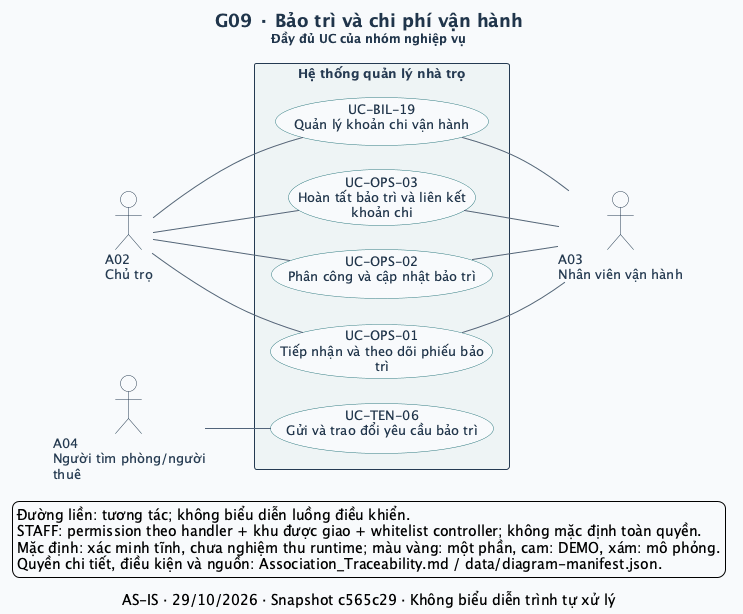

The diagram above was rendered by PlantUML. Its source (embedded in the PNG):
@startuml
left to right direction
skinparam defaultFontName SansSerif
skinparam defaultFontSize 13
skinparam backgroundColor #F8FAFC
skinparam shadowing false
skinparam ArrowColor #52647A
skinparam ArrowThickness 1
skinparam actorStyle stickman
skinparam actorBorderColor #243A52
skinparam actorFontColor #243A52
skinparam actorBackgroundColor #FFFFFF
skinparam usecase {
  BackgroundColor #FFFFFF
  BorderColor #327C83
  FontColor #20354B
  BackgroundColor<<Một phần>> #FFF0CE
  BorderColor<<Một phần>> #B17917
  BackgroundColor<<DEMO>> #FCE5DF
  BorderColor<<DEMO>> #BC593A
  BackgroundColor<<MÔ PHỎNG>> #E7EAF1
  BorderColor<<MÔ PHỎNG>> #6C7488
}
skinparam rectangle {
  BackgroundColor #EEF4F5
  BorderColor #243A52
  FontColor #243A52
}
skinparam titleFontColor #20354B
skinparam titleFontSize 18
skinparam nodesep 25
skinparam ranksep 65
title G09 · Bảo trì và chi phí vận hành\n<size:12>Đầy đủ UC của nhóm nghiệp vụ</size>
caption AS-IS · 29/10/2026 · Snapshot c565c29 · Không biểu diễn trình tự xử lý
actor "A02\nChủ trọ" as A02
actor "A03\nNhân viên vận hành" as A03
actor "A04\nNgười tìm phòng/người\nthuê" as A04
rectangle "Hệ thống quản lý nhà trọ" as SYSTEM {
  usecase "UC-TEN-06\nGửi và trao đổi yêu cầu bảo trì" as UC_TEN_06
  usecase "UC-OPS-01\nTiếp nhận và theo dõi phiếu bảo\ntrì" as UC_OPS_01
  usecase "UC-OPS-02\nPhân công và cập nhật bảo trì" as UC_OPS_02
  usecase "UC-OPS-03\nHoàn tất bảo trì và liên kết\nkhoản chi" as UC_OPS_03
  usecase "UC-BIL-19\nQuản lý khoản chi vận hành" as UC_BIL_19
}
A04 -- UC_TEN_06
A02 -- UC_OPS_01
UC_OPS_01 -- A03
A02 -- UC_OPS_02
UC_OPS_02 -- A03
A02 -- UC_OPS_03
UC_OPS_03 -- A03
A02 -- UC_BIL_19
UC_BIL_19 -- A03
legend bottom left
  Đường liền: tương tác; không biểu diễn luồng điều khiển.
  STAFF: permission theo handler + khu được giao + whitelist controller; không mặc định toàn quyền.
  Mặc định: xác minh tĩnh, chưa nghiệm thu runtime; màu vàng: một phần, cam: DEMO, xám: mô phỏng.
  Quyền chi tiết, điều kiện và nguồn: Association_Traceability.md / data/diagram-manifest.json.
endlegend
@enduml